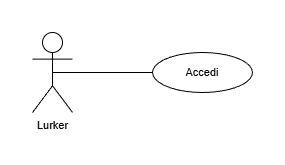

The diagram above was exported from draw.io. Its source (the exported page's mxGraphModel, read from the mxfile embedded in the PNG):
<mxGraphModel dx="759" dy="933" grid="1" gridSize="10" guides="1" tooltips="1" connect="1" arrows="1" fold="1" page="1" pageScale="1" pageWidth="827" pageHeight="1169" math="0" shadow="0">
  <root>
    <mxCell id="0" />
    <mxCell id="1" parent="0" />
    <mxCell id="ShpJv_fKkRuDCOHWbu1u-23" parent="1" style="shape=umlActor;verticalLabelPosition=bottom;verticalAlign=top;html=1;outlineConnect=0;fontStyle=0;fontSize=11;labelBackgroundColor=none;fillColor=none;container=0;" value="Lurker" vertex="1">
      <mxGeometry height="80" width="40" x="320" y="520" as="geometry" />
    </mxCell>
    <mxCell id="ShpJv_fKkRuDCOHWbu1u-24" parent="1" style="ellipse;whiteSpace=wrap;html=1;align=center;fontStyle=0;fontSize=11;labelBackgroundColor=none;fillColor=none;container=0;" value="Accedi" vertex="1">
      <mxGeometry height="40" width="100" x="440" y="540" as="geometry" />
    </mxCell>
    <mxCell id="ShpJv_fKkRuDCOHWbu1u-25" edge="1" parent="1" source="ShpJv_fKkRuDCOHWbu1u-23" style="rounded=0;orthogonalLoop=1;jettySize=auto;html=1;exitX=0.5;exitY=0.5;exitDx=0;exitDy=0;exitPerimeter=0;entryX=0;entryY=0.5;entryDx=0;entryDy=0;fontStyle=0;fontSize=11;endArrow=none;endFill=0;labelBackgroundColor=default;" target="ShpJv_fKkRuDCOHWbu1u-24">
      <mxGeometry relative="1" as="geometry">
        <mxPoint x="344.4000244140625" y="563.66" as="sourcePoint" />
        <mxPoint x="435.4000244140625" y="563.66" as="targetPoint" />
      </mxGeometry>
    </mxCell>
  </root>
</mxGraphModel>